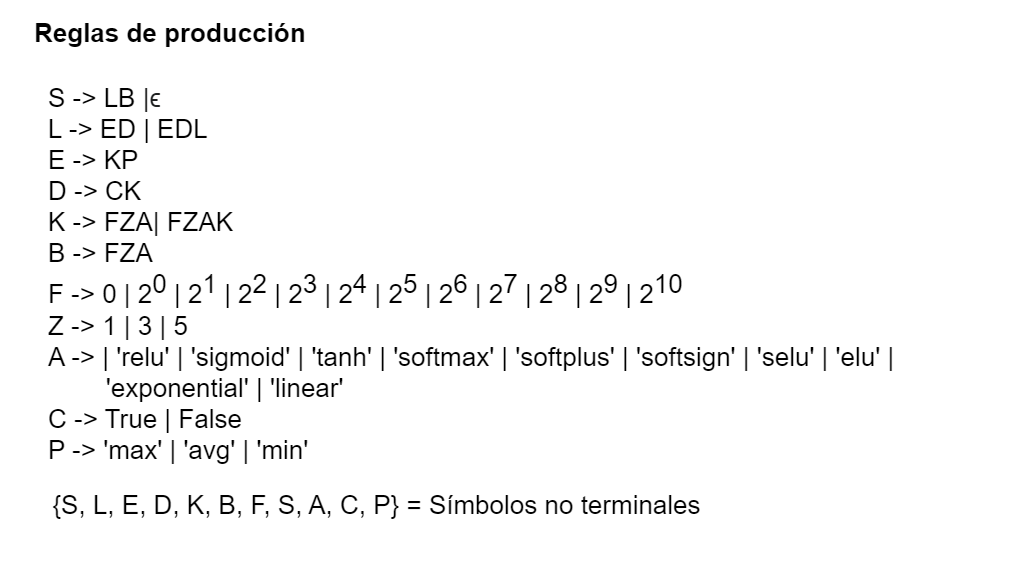

The diagram above was exported from draw.io. Its source (the exported page's mxGraphModel, read from the mxfile embedded in the PNG):
<mxGraphModel dx="1962" dy="-227" grid="1" gridSize="10" guides="1" tooltips="1" connect="1" arrows="1" fold="1" page="1" pageScale="1" pageWidth="827" pageHeight="1169" background="#ffffff" math="0" shadow="0">
  <root>
    <mxCell id="0" />
    <mxCell id="1" parent="0" />
    <mxCell id="2" value="" style="group" parent="1" connectable="0" vertex="1">
      <mxGeometry x="-770" y="1430" width="1020" height="571" as="geometry" />
    </mxCell>
    <mxCell id="4" value="&lt;div style=&quot;text-align: left; font-size: 26px;&quot;&gt;&lt;span style=&quot;background-color: initial; font-size: 26px;&quot;&gt;S -&amp;gt; LB |&lt;/span&gt;&lt;span style=&quot;font-size: 26px; color: rgb(32, 33, 34); font-family: sans-serif; background-color: rgb(255, 255, 255);&quot;&gt;&lt;span style=&quot;font-size: 26px;&quot; lang=&quot;el&quot; title=&quot;Texto en idioma griego&quot;&gt;ϵ&lt;/span&gt;&lt;/span&gt;&lt;/div&gt;&lt;div style=&quot;text-align: left; font-size: 26px;&quot;&gt;&lt;span style=&quot;font-size: 26px;&quot;&gt;L -&amp;gt; ED | EDL&amp;nbsp;&lt;/span&gt;&lt;span style=&quot;font-size: 26px; color: rgb(32, 33, 34); font-family: sans-serif; background-color: rgb(255, 255, 255);&quot;&gt;&lt;span style=&quot;font-size: 26px;&quot; lang=&quot;el&quot; title=&quot;Texto en idioma griego&quot;&gt;&lt;br style=&quot;font-size: 26px;&quot;&gt;&lt;/span&gt;&lt;/span&gt;&lt;/div&gt;&lt;div style=&quot;text-align: left; font-size: 26px;&quot;&gt;&lt;span style=&quot;font-size: 26px;&quot;&gt;E -&amp;gt; KP&lt;/span&gt;&lt;span style=&quot;font-size: 26px;&quot;&gt;&lt;br style=&quot;font-size: 26px;&quot;&gt;&lt;/span&gt;&lt;/div&gt;&lt;div style=&quot;text-align: left; font-size: 26px;&quot;&gt;&lt;span style=&quot;font-size: 26px;&quot;&gt;D -&amp;gt; CK&lt;/span&gt;&lt;span style=&quot;font-size: 26px;&quot;&gt;&lt;br style=&quot;font-size: 26px;&quot;&gt;&lt;/span&gt;&lt;/div&gt;&lt;div style=&quot;text-align: left; font-size: 26px;&quot;&gt;&lt;span style=&quot;font-size: 26px;&quot;&gt;K -&amp;gt; FZA| FZAK&lt;/span&gt;&lt;span style=&quot;font-size: 26px;&quot;&gt;&lt;br style=&quot;font-size: 26px;&quot;&gt;&lt;/span&gt;&lt;/div&gt;&lt;div style=&quot;text-align: left; font-size: 26px;&quot;&gt;&lt;span style=&quot;font-size: 26px;&quot;&gt;B -&amp;gt; FZA&lt;/span&gt;&lt;span style=&quot;font-size: 26px; text-align: left;&quot;&gt;&lt;br style=&quot;font-size: 26px;&quot;&gt;&lt;/span&gt;&lt;/div&gt;&lt;div style=&quot;text-align: left; font-size: 26px;&quot;&gt;&lt;span style=&quot;font-size: 26px;&quot;&gt;F -&amp;gt; 0 | 2&lt;sup style=&quot;font-size: 26px;&quot;&gt;0&lt;/sup&gt;&amp;nbsp;| 2&lt;sup style=&quot;font-size: 26px;&quot;&gt;1&lt;/sup&gt;&amp;nbsp;| 2&lt;sup style=&quot;font-size: 26px;&quot;&gt;2&lt;/sup&gt;&amp;nbsp;| 2&lt;sup style=&quot;font-size: 26px;&quot;&gt;3&lt;/sup&gt;&amp;nbsp;| 2&lt;sup style=&quot;font-size: 26px;&quot;&gt;4&lt;/sup&gt;&amp;nbsp;| 2&lt;sup style=&quot;font-size: 26px;&quot;&gt;5&lt;/sup&gt;&amp;nbsp;| 2&lt;sup style=&quot;font-size: 26px;&quot;&gt;6 &lt;/sup&gt;| 2&lt;sup style=&quot;font-size: 26px;&quot;&gt;7&lt;/sup&gt;&amp;nbsp;| 2&lt;sup style=&quot;font-size: 26px;&quot;&gt;8&lt;/sup&gt;&amp;nbsp;| 2&lt;sup style=&quot;font-size: 26px;&quot;&gt;9&lt;/sup&gt;&amp;nbsp;| 2&lt;sup style=&quot;font-size: 26px;&quot;&gt;10&lt;/sup&gt;&lt;/span&gt;&lt;/div&gt;&lt;div style=&quot;text-align: left; font-size: 26px;&quot;&gt;&lt;span style=&quot;font-size: 26px;&quot;&gt;Z -&amp;gt; 1 | 3 | 5&lt;/span&gt;&lt;/div&gt;&lt;div style=&quot;text-align: left; font-size: 26px;&quot;&gt;&lt;span style=&quot;font-size: 26px;&quot;&gt;A -&amp;gt; |&amp;nbsp;&lt;/span&gt;&lt;span style=&quot;font-size: 26px; background-color: initial; text-align: center;&quot;&gt;'relu' |&amp;nbsp;&lt;/span&gt;&lt;span style=&quot;font-size: 26px; background-color: initial; text-align: center;&quot;&gt;'sigmoid' |&amp;nbsp;&lt;/span&gt;&lt;span style=&quot;font-size: 26px; background-color: initial; text-align: center;&quot;&gt;'tanh' |&amp;nbsp;&lt;/span&gt;&lt;span style=&quot;font-size: 26px; background-color: initial; text-align: center;&quot;&gt;'softmax' |&amp;nbsp;&lt;/span&gt;&lt;span style=&quot;font-size: 26px; background-color: initial; text-align: center;&quot;&gt;'softplus' |&amp;nbsp;&lt;/span&gt;&lt;span style=&quot;font-size: 26px; background-color: initial; text-align: center;&quot;&gt;'softsign' |&amp;nbsp;&lt;/span&gt;&lt;span style=&quot;font-size: 26px; background-color: initial; text-align: center;&quot;&gt;'selu' |&amp;nbsp;&lt;/span&gt;&lt;span style=&quot;font-size: 26px; background-color: initial; text-align: center;&quot;&gt;'elu' |&amp;nbsp;&lt;span style=&quot;white-space: pre; font-size: 26px;&quot;&gt;&#09;&lt;/span&gt;&lt;/span&gt;&lt;span style=&quot;font-size: 26px; background-color: initial; text-align: center;&quot;&gt;'exponential' |&amp;nbsp;&lt;/span&gt;&lt;span style=&quot;font-size: 26px; background-color: initial; text-align: center;&quot;&gt;'linear'&lt;/span&gt;&lt;/div&gt;&lt;div style=&quot;text-align: left; font-size: 26px;&quot;&gt;&lt;span style=&quot;font-size: 26px; background-color: initial; text-align: center;&quot;&gt;C -&amp;gt; True | False&lt;/span&gt;&lt;/div&gt;&lt;div style=&quot;text-align: left; font-size: 26px;&quot;&gt;&lt;span style=&quot;font-size: 26px; background-color: initial; text-align: center;&quot;&gt;P -&amp;gt; 'max' | 'avg' | 'min'&lt;/span&gt;&lt;/div&gt;" style="text;html=1;align=center;verticalAlign=middle;whiteSpace=wrap;rounded=0;fontSize=26;" parent="2" vertex="1">
      <mxGeometry x="46.819672131147534" y="131.76923076923077" width="926.3606557377047" height="284.8118717948719" as="geometry" />
    </mxCell>
    <mxCell id="5" value="{S, L, E, D, K, B, F, S, A, C, P} = Símbolos no terminales" style="text;html=1;align=center;verticalAlign=middle;whiteSpace=wrap;rounded=0;fontSize=26;" parent="2" vertex="1">
      <mxGeometry x="16.721311475409834" y="483.15384615384625" width="719.0163934426229" height="43.92307692307693" as="geometry" />
    </mxCell>
    <mxCell id="6" value="Reglas de producción" style="text;html=1;align=left;verticalAlign=middle;whiteSpace=wrap;rounded=0;fontStyle=1;fontSize=26;" parent="2" vertex="1">
      <mxGeometry x="31.54639175257732" y="11.399274047186934" width="325.97938144329896" height="43.91829401088929" as="geometry" />
    </mxCell>
  </root>
</mxGraphModel>